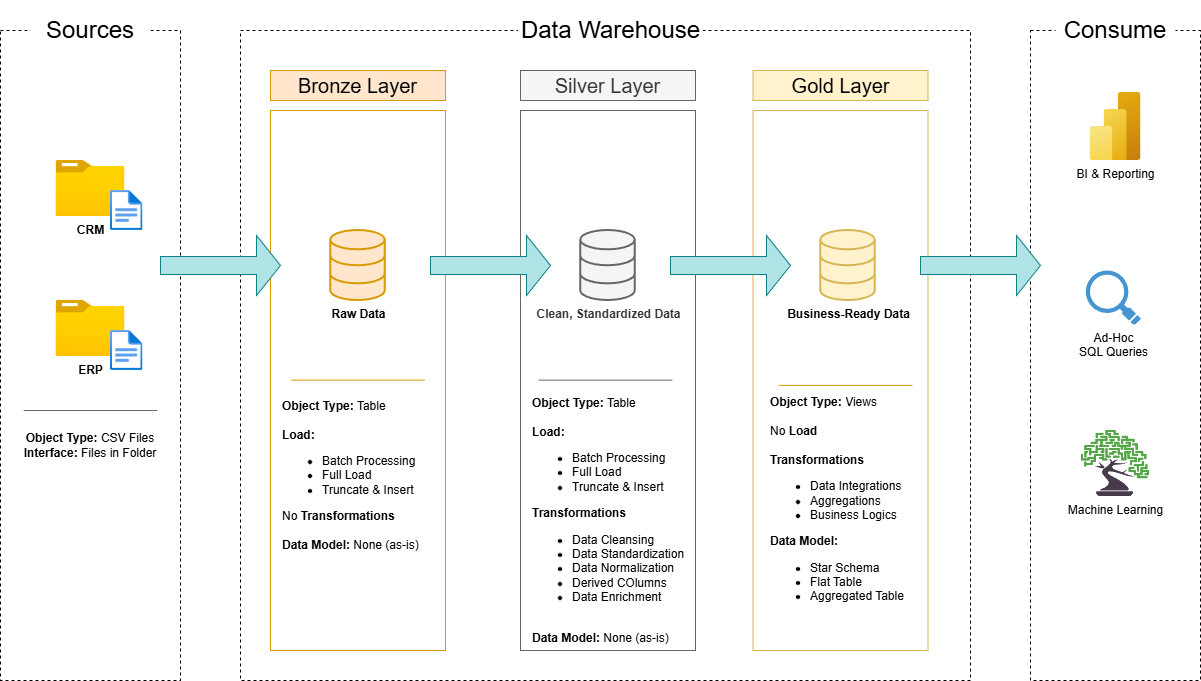

The diagram above was exported from draw.io. Its source (the exported page's mxGraphModel, read from the mxfile embedded in the PNG):
<mxGraphModel dx="2066" dy="1209" grid="1" gridSize="10" guides="1" tooltips="1" connect="1" arrows="1" fold="1" page="1" pageScale="1" pageWidth="850" pageHeight="1100" math="0" shadow="0">
  <root>
    <mxCell id="0" />
    <mxCell id="1" parent="0" />
    <mxCell id="gATpjLbe5BiepwCQskaX-1" parent="1" style="rounded=0;whiteSpace=wrap;html=1;fillColor=none;dashed=1;" value="" vertex="1">
      <mxGeometry height="650" width="180" x="20" y="280" as="geometry" />
    </mxCell>
    <mxCell id="gATpjLbe5BiepwCQskaX-2" parent="1" style="rounded=0;whiteSpace=wrap;html=1;strokeColor=none;" value="&lt;font style=&quot;font-size: 24px;&quot;&gt;Sources&lt;/font&gt;" vertex="1">
      <mxGeometry height="60" width="120" x="50" y="250" as="geometry" />
    </mxCell>
    <mxCell id="gATpjLbe5BiepwCQskaX-3" parent="1" style="rounded=0;whiteSpace=wrap;html=1;fillColor=none;dashed=1;" value="" vertex="1">
      <mxGeometry height="650" width="730" x="260" y="280" as="geometry" />
    </mxCell>
    <mxCell id="gATpjLbe5BiepwCQskaX-4" parent="1" style="rounded=0;whiteSpace=wrap;html=1;strokeColor=none;" value="&lt;font style=&quot;font-size: 24px;&quot;&gt;Data Warehouse&lt;/font&gt;" vertex="1">
      <mxGeometry height="60" width="185" x="537.5" y="250" as="geometry" />
    </mxCell>
    <mxCell id="gATpjLbe5BiepwCQskaX-6" parent="1" style="rounded=0;whiteSpace=wrap;html=1;strokeColor=default;fillColor=none;dashed=1;" value="" vertex="1">
      <mxGeometry height="650" width="170" x="1050" y="280" as="geometry" />
    </mxCell>
    <mxCell id="gATpjLbe5BiepwCQskaX-7" parent="1" style="rounded=0;whiteSpace=wrap;html=1;strokeColor=none;" value="&lt;font style=&quot;font-size: 24px;&quot;&gt;Consume&lt;/font&gt;" vertex="1">
      <mxGeometry height="60" width="120" x="1075" y="250" as="geometry" />
    </mxCell>
    <mxCell id="gATpjLbe5BiepwCQskaX-8" parent="1" style="rounded=0;whiteSpace=wrap;html=1;fillColor=#ffe6cc;strokeColor=#d79b00;fontSize=20;" value="Bronze Layer" vertex="1">
      <mxGeometry height="30" width="175" x="290" y="320" as="geometry" />
    </mxCell>
    <mxCell id="gATpjLbe5BiepwCQskaX-13" parent="1" style="rounded=0;whiteSpace=wrap;html=1;fillColor=none;strokeColor=#d79b00;fontSize=20;" value="" vertex="1">
      <mxGeometry height="540" width="175" x="290" y="360" as="geometry" />
    </mxCell>
    <mxCell id="gATpjLbe5BiepwCQskaX-14" parent="1" style="rounded=0;whiteSpace=wrap;html=1;fillColor=#f5f5f5;strokeColor=#666666;fontSize=20;fontColor=#333333;" value="Silver Layer" vertex="1">
      <mxGeometry height="30" width="175" x="540" y="320" as="geometry" />
    </mxCell>
    <mxCell id="gATpjLbe5BiepwCQskaX-15" parent="1" style="rounded=0;whiteSpace=wrap;html=1;fillColor=none;strokeColor=#666666;fontSize=20;fontColor=#333333;" value="" vertex="1">
      <mxGeometry height="540" width="175" x="540" y="360" as="geometry" />
    </mxCell>
    <mxCell id="gATpjLbe5BiepwCQskaX-16" parent="1" style="rounded=0;whiteSpace=wrap;html=1;fillColor=#fff2cc;strokeColor=#d6b656;fontSize=20;" value="Gold Layer" vertex="1">
      <mxGeometry height="30" width="175" x="772.5" y="320" as="geometry" />
    </mxCell>
    <mxCell id="gATpjLbe5BiepwCQskaX-17" parent="1" style="rounded=0;whiteSpace=wrap;html=1;fillColor=none;strokeColor=#d6b656;fontSize=20;" value="" vertex="1">
      <mxGeometry height="540" width="175" x="772.5" y="360" as="geometry" />
    </mxCell>
    <mxCell id="gATpjLbe5BiepwCQskaX-18" parent="1" style="image;aspect=fixed;html=1;points=[];align=center;fontSize=12;image=img/lib/azure2/general/Folder_Blank.svg;" value="&lt;b&gt;CRM&lt;/b&gt;" vertex="1">
      <mxGeometry height="56.00000000000001" width="69" x="75.5" y="410" as="geometry" />
    </mxCell>
    <mxCell id="gATpjLbe5BiepwCQskaX-19" parent="1" style="image;aspect=fixed;html=1;points=[];align=center;fontSize=12;image=img/lib/azure2/general/File.svg;" value="" vertex="1">
      <mxGeometry height="40" width="32.47" x="130" y="440" as="geometry" />
    </mxCell>
    <mxCell id="gATpjLbe5BiepwCQskaX-22" parent="1" style="image;aspect=fixed;html=1;points=[];align=center;fontSize=12;image=img/lib/azure2/general/Folder_Blank.svg;" value="&lt;b&gt;ERP&lt;/b&gt;" vertex="1">
      <mxGeometry height="56.00000000000001" width="69" x="75.5" y="550" as="geometry" />
    </mxCell>
    <mxCell id="gATpjLbe5BiepwCQskaX-23" parent="1" style="image;aspect=fixed;html=1;points=[];align=center;fontSize=12;image=img/lib/azure2/general/File.svg;" value="" vertex="1">
      <mxGeometry height="40" width="32.47" x="130" y="580" as="geometry" />
    </mxCell>
    <mxCell id="gATpjLbe5BiepwCQskaX-25" edge="1" parent="1" style="endArrow=none;html=1;rounded=0;fillColor=#f5f5f5;strokeColor=#666666;" value="">
      <mxGeometry height="50" relative="1" width="50" as="geometry">
        <mxPoint x="176.88" y="660" as="sourcePoint" />
        <mxPoint x="43.120000000000005" y="660" as="targetPoint" />
      </mxGeometry>
    </mxCell>
    <mxCell id="gATpjLbe5BiepwCQskaX-26" parent="1" style="text;html=1;whiteSpace=wrap;strokeColor=none;fillColor=none;align=center;verticalAlign=middle;rounded=0;" value="&lt;b&gt;Object Type:&lt;/b&gt;&amp;nbsp;CSV Files&lt;div&gt;&lt;b&gt;Interface:&lt;/b&gt;&amp;nbsp;Files in Folder&lt;/div&gt;" vertex="1">
      <mxGeometry height="50" width="160" x="30" y="670" as="geometry" />
    </mxCell>
    <mxCell id="gATpjLbe5BiepwCQskaX-27" parent="1" style="html=1;verticalLabelPosition=bottom;align=center;labelBackgroundColor=#ffffff;verticalAlign=top;strokeWidth=2;strokeColor=#d79b00;shadow=0;dashed=0;shape=mxgraph.ios7.icons.data;fillColor=#ffe6cc;" value="&lt;b&gt;Raw Data&lt;/b&gt;" vertex="1">
      <mxGeometry height="70" width="54.5" x="350.25" y="480" as="geometry" />
    </mxCell>
    <mxCell id="gATpjLbe5BiepwCQskaX-29" parent="1" style="html=1;verticalLabelPosition=bottom;align=center;labelBackgroundColor=#ffffff;verticalAlign=top;strokeWidth=2;strokeColor=#666666;shadow=0;dashed=0;shape=mxgraph.ios7.icons.data;fillColor=#f5f5f5;fontColor=#333333;" value="&lt;b&gt;Clean, Standardized Data&lt;/b&gt;" vertex="1">
      <mxGeometry height="70" width="54.5" x="600.25" y="480" as="geometry" />
    </mxCell>
    <mxCell id="gATpjLbe5BiepwCQskaX-30" parent="1" style="html=1;verticalLabelPosition=bottom;align=center;labelBackgroundColor=#ffffff;verticalAlign=top;strokeWidth=2;strokeColor=#d6b656;shadow=0;dashed=0;shape=mxgraph.ios7.icons.data;fillColor=#fff2cc;" value="&lt;b&gt;Business-Ready Data&lt;/b&gt;" vertex="1">
      <mxGeometry height="70" width="54.5" x="840.25" y="480" as="geometry" />
    </mxCell>
    <mxCell id="gATpjLbe5BiepwCQskaX-31" parent="1" style="shape=singleArrow;whiteSpace=wrap;html=1;fillColor=#b0e3e6;strokeColor=#0e8088;" value="" vertex="1">
      <mxGeometry height="60" width="120" x="180" y="485" as="geometry" />
    </mxCell>
    <mxCell id="gATpjLbe5BiepwCQskaX-33" parent="1" style="shape=singleArrow;whiteSpace=wrap;html=1;fillColor=#b0e3e6;strokeColor=#0e8088;" value="" vertex="1">
      <mxGeometry height="60" width="120" x="450" y="485" as="geometry" />
    </mxCell>
    <mxCell id="gATpjLbe5BiepwCQskaX-34" parent="1" style="shape=singleArrow;whiteSpace=wrap;html=1;fillColor=#b0e3e6;strokeColor=#0e8088;" value="" vertex="1">
      <mxGeometry height="60" width="120" x="690" y="485" as="geometry" />
    </mxCell>
    <mxCell id="gATpjLbe5BiepwCQskaX-35" parent="1" style="shape=singleArrow;whiteSpace=wrap;html=1;fillColor=#b0e3e6;strokeColor=#0e8088;" value="" vertex="1">
      <mxGeometry height="60" width="120" x="940" y="485" as="geometry" />
    </mxCell>
    <mxCell id="gATpjLbe5BiepwCQskaX-36" edge="1" parent="1" style="endArrow=none;html=1;rounded=0;fillColor=#ffe6cc;strokeColor=#d79b00;" value="">
      <mxGeometry height="50" relative="1" width="50" as="geometry">
        <mxPoint x="444.38" y="629.66" as="sourcePoint" />
        <mxPoint x="310.62" y="629.66" as="targetPoint" />
      </mxGeometry>
    </mxCell>
    <mxCell id="gATpjLbe5BiepwCQskaX-37" parent="1" style="text;html=1;whiteSpace=wrap;strokeColor=none;fillColor=none;align=left;verticalAlign=middle;rounded=0;" value="&lt;b&gt;Object Type:&lt;/b&gt;&amp;nbsp;Table&lt;div&gt;&lt;br&gt;&lt;div&gt;&lt;b&gt;Load:&lt;/b&gt;&lt;/div&gt;&lt;div&gt;&lt;ul&gt;&lt;li&gt;Batch Processing&lt;/li&gt;&lt;li&gt;Full Load&amp;nbsp;&lt;/li&gt;&lt;li&gt;Truncate &amp;amp; Insert&lt;/li&gt;&lt;/ul&gt;&lt;div&gt;No &lt;b&gt;Transformations&lt;/b&gt;&lt;/div&gt;&lt;/div&gt;&lt;div&gt;&lt;b&gt;&lt;br&gt;&lt;/b&gt;&lt;/div&gt;&lt;div&gt;&lt;b&gt;Data Model:&lt;/b&gt;&amp;nbsp;None (as-is)&lt;/div&gt;&lt;/div&gt;" vertex="1">
      <mxGeometry height="170" width="160" x="300" y="640" as="geometry" />
    </mxCell>
    <mxCell id="gATpjLbe5BiepwCQskaX-42" edge="1" parent="1" style="endArrow=none;html=1;rounded=0;fillColor=#f5f5f5;strokeColor=#666666;" value="">
      <mxGeometry height="50" relative="1" width="50" as="geometry">
        <mxPoint x="691.88" y="629.66" as="sourcePoint" />
        <mxPoint x="558.12" y="629.66" as="targetPoint" />
      </mxGeometry>
    </mxCell>
    <mxCell id="gATpjLbe5BiepwCQskaX-43" parent="1" style="text;html=1;whiteSpace=wrap;strokeColor=none;fillColor=none;align=left;verticalAlign=middle;rounded=0;" value="&lt;b&gt;Object Type:&lt;/b&gt;&amp;nbsp;Table&lt;div&gt;&lt;br&gt;&lt;div&gt;&lt;b&gt;Load:&lt;/b&gt;&lt;/div&gt;&lt;div&gt;&lt;ul&gt;&lt;li&gt;Batch Processing&lt;/li&gt;&lt;li&gt;Full Load&lt;/li&gt;&lt;li&gt;Truncate &amp;amp; Insert&lt;/li&gt;&lt;/ul&gt;&lt;div&gt;&lt;b&gt;Transformations&lt;/b&gt;&lt;/div&gt;&lt;/div&gt;&lt;div&gt;&lt;ul&gt;&lt;li&gt;Data Cleansing&lt;/li&gt;&lt;li&gt;Data Standardization&lt;/li&gt;&lt;li&gt;Data Normalization&lt;/li&gt;&lt;li&gt;Derived COlumns&lt;/li&gt;&lt;li&gt;Data Enrichment&lt;/li&gt;&lt;/ul&gt;&lt;/div&gt;&lt;div&gt;&lt;b&gt;&lt;br&gt;&lt;/b&gt;&lt;/div&gt;&lt;div&gt;&lt;b&gt;Data Model:&lt;/b&gt;&amp;nbsp;None (as-is)&lt;/div&gt;&lt;/div&gt;" vertex="1">
      <mxGeometry height="260" width="160" x="550" y="640" as="geometry" />
    </mxCell>
    <mxCell id="gATpjLbe5BiepwCQskaX-44" edge="1" parent="1" style="endArrow=none;html=1;rounded=0;fillColor=#ffe6cc;strokeColor=#d79b00;" value="">
      <mxGeometry height="50" relative="1" width="50" as="geometry">
        <mxPoint x="931.88" y="634.83" as="sourcePoint" />
        <mxPoint x="798.12" y="634.83" as="targetPoint" />
      </mxGeometry>
    </mxCell>
    <mxCell id="gATpjLbe5BiepwCQskaX-45" parent="1" style="text;html=1;whiteSpace=wrap;strokeColor=none;fillColor=none;align=left;verticalAlign=middle;rounded=0;" value="&lt;b&gt;Object Type:&lt;/b&gt;&amp;nbsp;Views&lt;div&gt;&lt;br&gt;&lt;div&gt;No &lt;b&gt;Load&lt;/b&gt;&lt;/div&gt;&lt;div&gt;&lt;b&gt;&lt;br&gt;&lt;/b&gt;&lt;/div&gt;&lt;div&gt;&lt;div&gt;&lt;b&gt;Transformations&lt;/b&gt;&lt;/div&gt;&lt;/div&gt;&lt;div&gt;&lt;ul&gt;&lt;li&gt;Data Integrations&lt;/li&gt;&lt;li&gt;Aggregations&lt;/li&gt;&lt;li&gt;Business Logics&lt;/li&gt;&lt;/ul&gt;&lt;/div&gt;&lt;div&gt;&lt;b&gt;Data Model:&lt;/b&gt;&lt;/div&gt;&lt;/div&gt;&lt;div&gt;&lt;ul&gt;&lt;li&gt;Star Schema&lt;/li&gt;&lt;li&gt;Flat Table&lt;/li&gt;&lt;li&gt;Aggregated Table&lt;/li&gt;&lt;/ul&gt;&lt;/div&gt;" vertex="1">
      <mxGeometry height="230" width="160" x="787.5" y="640" as="geometry" />
    </mxCell>
    <mxCell id="gATpjLbe5BiepwCQskaX-46" parent="1" style="image;aspect=fixed;html=1;points=[];align=center;fontSize=12;image=img/lib/azure2/analytics/Power_BI_Embedded.svg;" value="BI &amp;amp; Reporting" vertex="1">
      <mxGeometry height="68" width="51" x="1109.5" y="342" as="geometry" />
    </mxCell>
    <mxCell id="gATpjLbe5BiepwCQskaX-47" parent="1" style="shadow=0;dashed=0;html=1;strokeColor=none;fillColor=#4495D1;labelPosition=center;verticalLabelPosition=bottom;verticalAlign=top;align=center;outlineConnect=0;shape=mxgraph.veeam.magnifying_glass;pointerEvents=1;" value="Ad-Hoc&lt;div&gt;SQL Queries&lt;/div&gt;" vertex="1">
      <mxGeometry height="54.4" width="55.2" x="1105.3" y="520" as="geometry" />
    </mxCell>
    <mxCell id="gATpjLbe5BiepwCQskaX-48" parent="1" style="image;aspect=fixed;html=1;points=[];align=center;fontSize=12;image=img/lib/azure2/ai_machine_learning/Bonsai.svg;" value="Machine Learning" vertex="1">
      <mxGeometry height="66" width="68" x="1101" y="680" as="geometry" />
    </mxCell>
  </root>
</mxGraphModel>